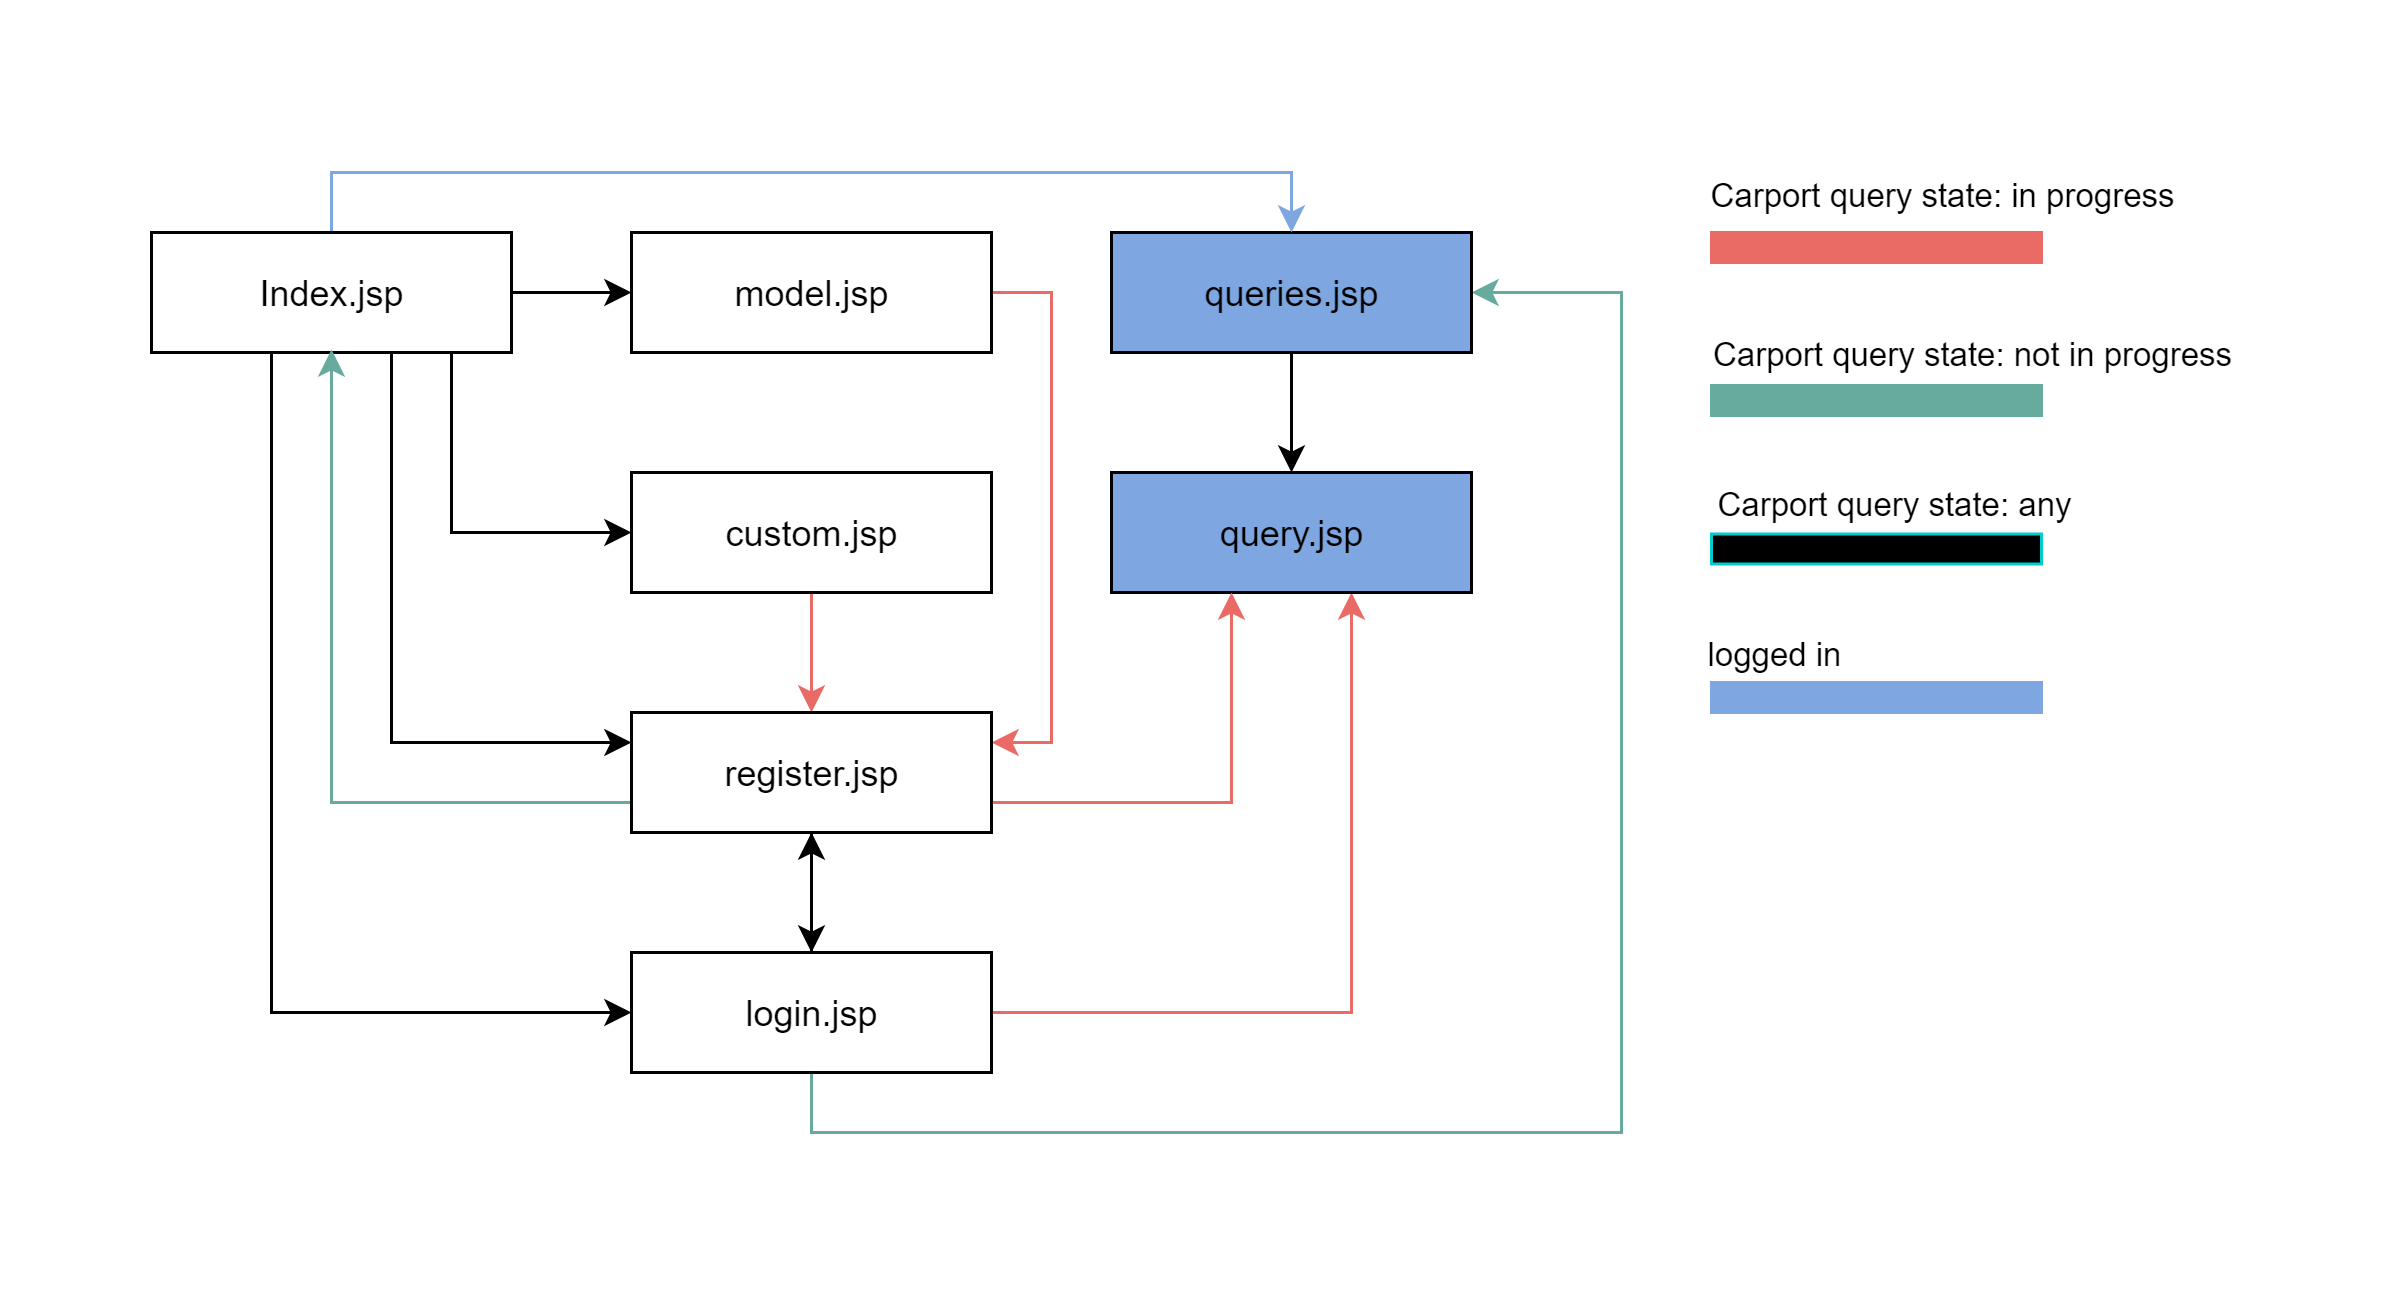

The diagram above was exported from draw.io. Its source (the exported page's mxGraphModel, read from the mxfile embedded in the PNG):
<mxGraphModel dx="1598" dy="658" grid="1" gridSize="10" guides="1" tooltips="1" connect="1" arrows="1" fold="1" page="1" pageScale="1" pageWidth="827" pageHeight="1169" math="0" shadow="0">
  <root>
    <mxCell id="0" />
    <mxCell id="1" parent="0" />
    <mxCell id="Og-3a9zcv6eEuBqfCVpG-24" style="edgeStyle=orthogonalEdgeStyle;rounded=0;orthogonalLoop=1;jettySize=auto;html=1;entryX=0.5;entryY=1;entryDx=0;entryDy=0;strokeColor=#000000;" parent="1" source="6GaSGv94aIPq9nlau-8M-27" target="6GaSGv94aIPq9nlau-8M-30" edge="1">
      <mxGeometry relative="1" as="geometry" />
    </mxCell>
    <mxCell id="Og-3a9zcv6eEuBqfCVpG-49" style="edgeStyle=orthogonalEdgeStyle;rounded=0;orthogonalLoop=1;jettySize=auto;html=1;strokeColor=#EA6B66;" parent="1" source="6GaSGv94aIPq9nlau-8M-27" target="6GaSGv94aIPq9nlau-8M-33" edge="1">
      <mxGeometry relative="1" as="geometry">
        <Array as="points">
          <mxPoint x="440" y="320" />
        </Array>
      </mxGeometry>
    </mxCell>
    <mxCell id="Og-3a9zcv6eEuBqfCVpG-50" style="edgeStyle=orthogonalEdgeStyle;rounded=0;orthogonalLoop=1;jettySize=auto;html=1;strokeColor=#67AB9F;shadow=0;" parent="1" source="6GaSGv94aIPq9nlau-8M-27" target="6GaSGv94aIPq9nlau-8M-31" edge="1">
      <mxGeometry relative="1" as="geometry">
        <Array as="points">
          <mxPoint x="260" y="360" />
          <mxPoint x="530" y="360" />
          <mxPoint x="530" y="80" />
        </Array>
      </mxGeometry>
    </mxCell>
    <mxCell id="6GaSGv94aIPq9nlau-8M-27" value="login.jsp" style="html=1;fillColor=#FFFFFF;" parent="1" vertex="1">
      <mxGeometry x="200" y="300" width="120" height="40" as="geometry" />
    </mxCell>
    <mxCell id="Og-3a9zcv6eEuBqfCVpG-60" style="edgeStyle=orthogonalEdgeStyle;rounded=0;orthogonalLoop=1;jettySize=auto;html=1;entryX=0.5;entryY=0;entryDx=0;entryDy=0;strokeColor=#000000;" parent="1" source="6GaSGv94aIPq9nlau-8M-31" target="6GaSGv94aIPq9nlau-8M-33" edge="1">
      <mxGeometry relative="1" as="geometry" />
    </mxCell>
    <mxCell id="6GaSGv94aIPq9nlau-8M-31" value="queries.jsp" style="html=1;fillColor=#7EA6E0;" parent="1" vertex="1">
      <mxGeometry x="360" y="60" width="120" height="40" as="geometry" />
    </mxCell>
    <mxCell id="6GaSGv94aIPq9nlau-8M-33" value="query.jsp" style="html=1;fillColor=#7EA6E0;" parent="1" vertex="1">
      <mxGeometry x="360" y="140" width="120" height="40" as="geometry" />
    </mxCell>
    <mxCell id="Og-3a9zcv6eEuBqfCVpG-34" style="edgeStyle=orthogonalEdgeStyle;rounded=0;orthogonalLoop=1;jettySize=auto;html=1;strokeColor=#000000;" parent="1" source="6GaSGv94aIPq9nlau-8M-22" target="6GaSGv94aIPq9nlau-8M-25" edge="1">
      <mxGeometry relative="1" as="geometry" />
    </mxCell>
    <mxCell id="Og-3a9zcv6eEuBqfCVpG-35" style="edgeStyle=orthogonalEdgeStyle;rounded=0;orthogonalLoop=1;jettySize=auto;html=1;entryX=0;entryY=0.5;entryDx=0;entryDy=0;strokeColor=#000000;" parent="1" source="6GaSGv94aIPq9nlau-8M-22" target="6GaSGv94aIPq9nlau-8M-26" edge="1">
      <mxGeometry relative="1" as="geometry">
        <Array as="points">
          <mxPoint x="140" y="160" />
        </Array>
      </mxGeometry>
    </mxCell>
    <mxCell id="Og-3a9zcv6eEuBqfCVpG-55" style="edgeStyle=orthogonalEdgeStyle;rounded=0;orthogonalLoop=1;jettySize=auto;html=1;strokeColor=#000000;" parent="1" source="6GaSGv94aIPq9nlau-8M-22" target="6GaSGv94aIPq9nlau-8M-30" edge="1">
      <mxGeometry relative="1" as="geometry">
        <Array as="points">
          <mxPoint x="120" y="230" />
        </Array>
      </mxGeometry>
    </mxCell>
    <mxCell id="Og-3a9zcv6eEuBqfCVpG-59" style="edgeStyle=orthogonalEdgeStyle;rounded=0;orthogonalLoop=1;jettySize=auto;html=1;entryX=0;entryY=0.5;entryDx=0;entryDy=0;strokeColor=#000000;" parent="1" source="6GaSGv94aIPq9nlau-8M-22" target="6GaSGv94aIPq9nlau-8M-27" edge="1">
      <mxGeometry relative="1" as="geometry">
        <Array as="points">
          <mxPoint x="80" y="320" />
        </Array>
      </mxGeometry>
    </mxCell>
    <mxCell id="Og-3a9zcv6eEuBqfCVpG-61" style="edgeStyle=orthogonalEdgeStyle;rounded=0;orthogonalLoop=1;jettySize=auto;html=1;entryX=0.5;entryY=0;entryDx=0;entryDy=0;strokeColor=#7EA6E0;fillColor=#67AB9F;" parent="1" source="6GaSGv94aIPq9nlau-8M-22" target="6GaSGv94aIPq9nlau-8M-31" edge="1">
      <mxGeometry relative="1" as="geometry">
        <Array as="points">
          <mxPoint x="100" y="40" />
          <mxPoint x="420" y="40" />
        </Array>
      </mxGeometry>
    </mxCell>
    <mxCell id="6GaSGv94aIPq9nlau-8M-22" value="Index.jsp" style="html=1;fillColor=#FFFFFF;" parent="1" vertex="1">
      <mxGeometry x="40" y="60" width="120" height="40" as="geometry" />
    </mxCell>
    <mxCell id="Og-3a9zcv6eEuBqfCVpG-52" style="edgeStyle=orthogonalEdgeStyle;rounded=0;orthogonalLoop=1;jettySize=auto;html=1;strokeColor=#EA6B66;" parent="1" source="6GaSGv94aIPq9nlau-8M-25" target="6GaSGv94aIPq9nlau-8M-30" edge="1">
      <mxGeometry relative="1" as="geometry">
        <Array as="points">
          <mxPoint x="340" y="80" />
          <mxPoint x="340" y="230" />
        </Array>
      </mxGeometry>
    </mxCell>
    <mxCell id="6GaSGv94aIPq9nlau-8M-25" value="model.jsp" style="html=1;fillColor=#FFFFFF;" parent="1" vertex="1">
      <mxGeometry x="200" y="60" width="120" height="40" as="geometry" />
    </mxCell>
    <mxCell id="Og-3a9zcv6eEuBqfCVpG-54" style="edgeStyle=orthogonalEdgeStyle;rounded=0;orthogonalLoop=1;jettySize=auto;html=1;entryX=0.5;entryY=0;entryDx=0;entryDy=0;strokeColor=#EA6B66;shadow=0;" parent="1" source="6GaSGv94aIPq9nlau-8M-26" target="6GaSGv94aIPq9nlau-8M-30" edge="1">
      <mxGeometry relative="1" as="geometry" />
    </mxCell>
    <mxCell id="6GaSGv94aIPq9nlau-8M-26" value="custom.jsp" style="html=1;fillColor=#FFFFFF;" parent="1" vertex="1">
      <mxGeometry x="200" y="140" width="120" height="40" as="geometry" />
    </mxCell>
    <mxCell id="Og-3a9zcv6eEuBqfCVpG-22" style="edgeStyle=orthogonalEdgeStyle;rounded=0;orthogonalLoop=1;jettySize=auto;html=1;entryX=0.5;entryY=0;entryDx=0;entryDy=0;strokeColor=#000000;" parent="1" source="6GaSGv94aIPq9nlau-8M-30" target="6GaSGv94aIPq9nlau-8M-27" edge="1">
      <mxGeometry relative="1" as="geometry" />
    </mxCell>
    <mxCell id="Og-3a9zcv6eEuBqfCVpG-48" style="edgeStyle=orthogonalEdgeStyle;rounded=0;orthogonalLoop=1;jettySize=auto;html=1;strokeColor=#EA6B66;" parent="1" source="6GaSGv94aIPq9nlau-8M-30" target="6GaSGv94aIPq9nlau-8M-33" edge="1">
      <mxGeometry relative="1" as="geometry">
        <Array as="points">
          <mxPoint x="400" y="250" />
        </Array>
      </mxGeometry>
    </mxCell>
    <mxCell id="Og-3a9zcv6eEuBqfCVpG-65" value="Carport query state: in progress" style="edgeLabel;html=1;align=center;verticalAlign=middle;resizable=0;points=[];" parent="Og-3a9zcv6eEuBqfCVpG-48" vertex="1" connectable="0">
      <mxGeometry x="-0.63" y="2" relative="1" as="geometry">
        <mxPoint x="288" y="-201" as="offset" />
      </mxGeometry>
    </mxCell>
    <mxCell id="Og-3a9zcv6eEuBqfCVpG-66" value="Carport query state: not in progress" style="edgeLabel;html=1;align=center;verticalAlign=middle;resizable=0;points=[];" parent="Og-3a9zcv6eEuBqfCVpG-48" vertex="1" connectable="0">
      <mxGeometry x="-0.63" y="2" relative="1" as="geometry">
        <mxPoint x="298" y="-148" as="offset" />
      </mxGeometry>
    </mxCell>
    <mxCell id="Og-3a9zcv6eEuBqfCVpG-69" value="Carport query state: any" style="edgeLabel;html=1;align=center;verticalAlign=middle;resizable=0;points=[];" parent="Og-3a9zcv6eEuBqfCVpG-48" vertex="1" connectable="0">
      <mxGeometry x="-0.63" y="2" relative="1" as="geometry">
        <mxPoint x="272" y="-98" as="offset" />
      </mxGeometry>
    </mxCell>
    <mxCell id="Og-3a9zcv6eEuBqfCVpG-74" value="logged in" style="edgeLabel;html=1;align=center;verticalAlign=middle;resizable=0;points=[];" parent="Og-3a9zcv6eEuBqfCVpG-48" vertex="1" connectable="0">
      <mxGeometry x="-0.63" y="2" relative="1" as="geometry">
        <mxPoint x="232" y="-48" as="offset" />
      </mxGeometry>
    </mxCell>
    <mxCell id="Og-3a9zcv6eEuBqfCVpG-57" style="edgeStyle=orthogonalEdgeStyle;rounded=0;orthogonalLoop=1;jettySize=auto;html=1;strokeColor=#67AB9F;" parent="1" source="6GaSGv94aIPq9nlau-8M-30" edge="1">
      <mxGeometry relative="1" as="geometry">
        <mxPoint x="100" y="99" as="targetPoint" />
        <Array as="points">
          <mxPoint x="100" y="250" />
          <mxPoint x="100" y="99" />
        </Array>
      </mxGeometry>
    </mxCell>
    <mxCell id="6GaSGv94aIPq9nlau-8M-30" value="register.jsp" style="html=1;fillColor=#FFFFFF;" parent="1" vertex="1">
      <mxGeometry x="200" y="220" width="120" height="40" as="geometry" />
    </mxCell>
    <mxCell id="Og-3a9zcv6eEuBqfCVpG-67" value="" style="rounded=0;whiteSpace=wrap;html=1;fillColor=#EA6B66;strokeColor=#EA6B66;" parent="1" vertex="1">
      <mxGeometry x="560" y="60" width="110" height="10" as="geometry" />
    </mxCell>
    <mxCell id="Og-3a9zcv6eEuBqfCVpG-68" value="" style="rounded=0;whiteSpace=wrap;html=1;fillColor=#67AB9F;strokeColor=#67AB9F;" parent="1" vertex="1">
      <mxGeometry x="560" y="111" width="110" height="10" as="geometry" />
    </mxCell>
    <mxCell id="Og-3a9zcv6eEuBqfCVpG-70" value="" style="rounded=0;whiteSpace=wrap;html=1;fillColor=#000000;strokeColor=#00CCCC;" parent="1" vertex="1">
      <mxGeometry x="560" y="160.5" width="110" height="10" as="geometry" />
    </mxCell>
    <mxCell id="Og-3a9zcv6eEuBqfCVpG-75" value="" style="rounded=0;whiteSpace=wrap;html=1;fillColor=#7EA6E0;strokeColor=#7EA6E0;" parent="1" vertex="1">
      <mxGeometry x="560" y="210" width="110" height="10" as="geometry" />
    </mxCell>
  </root>
</mxGraphModel>